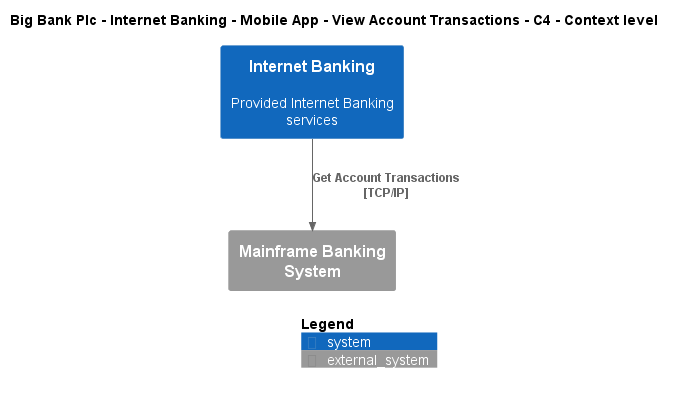

The diagram above was rendered by PlantUML. Its source (embedded in the PNG):
@startuml
!include ..\..\..\..\..\..\..\.c4s\C4_Context.puml

AddElementTag("c4interflow:lifecycle:new", $bgColor=green, $fontColor=#ffffff, $borderColor=green, $shadowing="False")
AddElementTag("c4interflow:lifecycle:changed", $bgColor=orange, $fontColor=#ffffff, $borderColor=orange, $shadowing="False")
AddElementTag("c4interflow:lifecycle:removed", $bgColor=red, $fontColor=#ffffff, $borderColor=red, $shadowing="False")

AddRelTag("c4interflow:lifecycle:new", $textColor=green, $lineColor=green)
AddRelTag("c4interflow:lifecycle:changed", $textColor=orange, $lineColor=orange)
AddRelTag("c4interflow:lifecycle:removed", $textColor=red, $lineColor=red)

SHOW_PERSON_PORTRAIT()
LAYOUT_TOP_DOWN()

skinparam linetype polyline

title Big Bank Plc - Internet Banking - Mobile App - View Account Transactions - C4 - Context level

System(BigBankPlc.SoftwareSystems.InternetBanking, "Internet Banking", "Provided Internet Banking services")
System_Ext(BigBankPlc.SoftwareSystems.MainframeBankingSystem, "Mainframe Banking System", "")

Rel(BigBankPlc.SoftwareSystems.InternetBanking, BigBankPlc.SoftwareSystems.MainframeBankingSystem, "Get Account Transactions\n[TCP/IP]", $tags='protocol:tcp/ip')


SHOW_LEGEND()
@enduml